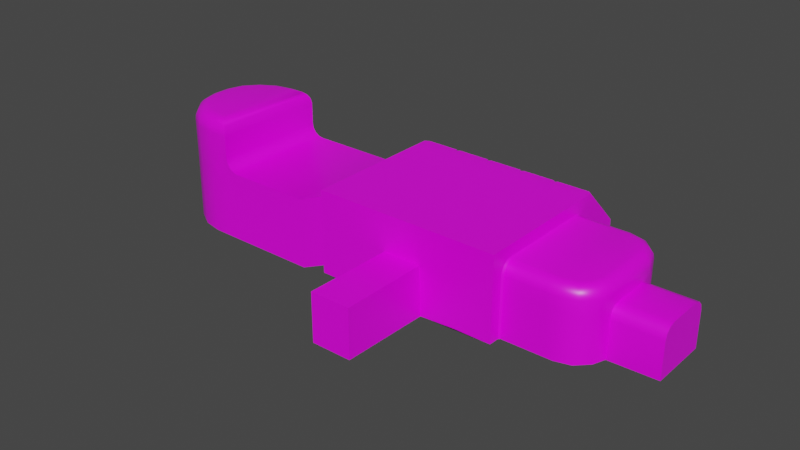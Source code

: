 # Source: POV_Environment_Example.blend  (saved by Blender 2.93.21; exported with 4.5.12 LTS)
import bpy
from mathutils import Matrix  # noqa: F401  (used for matrix-valued properties, if any)

bpy.ops.wm.read_factory_settings(use_empty=True)
scene = bpy.context.scene
scene.name = 'Scene'

# ---- collections
col_collection = bpy.data.collections.new('Collection'); scene.collection.children.link(col_collection)

# ---- images (referenced by path relative to the original .blend; pixels are not part of the script)
import os
ASSET_DIR = os.environ.get("B2B_ASSET_DIR", "")  # directory of the original .blend (textures are referenced by path, not embedded)
HERE = os.path.dirname(os.path.abspath(__file__))  # packed textures are extracted next to this script under _unpacked/

def load_image(name, relpath, width, height, colorspace="sRGB"):
    """Load a texture the original file referenced (path relative to the .blend, or extracted next to this script)."""
    p = next((c for c in (os.path.join(HERE, relpath), os.path.join(ASSET_DIR, relpath)) if relpath and os.path.exists(c)), "")
    if p:
        img = bpy.data.images.load(p, check_existing=True)
        img.name = name
    else:  # same state as the original file: an image datablock whose file is absent (Cycles renders it pink)
        img = bpy.data.images.new(name, width, height)
        img.source = "FILE"
        img.filepath = "//" + (relpath or name)
    img.colorspace_settings.name = colorspace
    return img
img_pov_uv_layout_psd = load_image('POV UV LAYOUT.psd', 'POV UV LAYOUT.psd', 1024, 1024, 'sRGB')

# ---- materials (node trees are filled in below, after node groups)
mat_material = bpy.data.materials.new('Material')
mat_material.alpha_threshold = 0.0
mat_material.use_transparent_shadow = False
mat_material.line_color = (0.0, 0.0, 0.0, 1.0)

# ---- node groups
ng_auto_smooth = bpy.data.node_groups.new('Auto Smooth', 'GeometryNodeTree')
_s = ng_auto_smooth.interface.new_socket(name='Geometry', in_out='OUTPUT', socket_type='NodeSocketGeometry')
_s = ng_auto_smooth.interface.new_socket(name='Geometry', in_out='INPUT', socket_type='NodeSocketGeometry')
_s = ng_auto_smooth.interface.new_socket(name='Angle', in_out='INPUT', socket_type='NodeSocketFloat')
_s.subtype = 'ANGLE'
_s.min_value = 0.0
_s.max_value = 3.142
ng_auto_smooth.is_modifier = True
_N = ng_auto_smooth.nodes; _L = ng_auto_smooth.links
n0 = _N.new('NodeGroupOutput'); n0.name = 'Group Output'; n0.location = (480, -100)
n1 = _N.new('NodeGroupInput'); n1.name = 'Group Input'; n1.location = (-420, -300)
n2 = _N.new('NodeGroupInput'); n2.name = 'Group Input.001'; n2.location = (-60, -100)
n3 = _N.new('GeometryNodeSetShadeSmooth'); n3.name = 'Set Shade Smooth'; n3.location = (120, -100)
n3.domain = 'EDGE'
n4 = _N.new('GeometryNodeSetShadeSmooth'); n4.name = 'Set Shade Smooth.001'; n4.location = (300, -100)
n5 = _N.new('GeometryNodeInputMeshEdgeAngle'); n5.name = 'Edge Angle'; n5.location = (-420, -220)
n6 = _N.new('GeometryNodeInputEdgeSmooth'); n6.name = 'Is Edge Smooth'; n6.location = (-60, -160)
n7 = _N.new('GeometryNodeInputShadeSmooth'); n7.name = 'Is Face Smooth'; n7.location = (-240, -340)
n8 = _N.new('FunctionNodeBooleanMath'); n8.name = 'Boolean Math'; n8.location = (-60, -220)
n9 = _N.new('FunctionNodeCompare'); n9.name = 'Compare'; n9.location = (-240, -180)
n9.operation = 'LESS_EQUAL'
_L.new(n5.outputs[0], n9.inputs[0])
_L.new(n4.outputs[0], n0.inputs[0])
_L.new(n1.outputs[1], n9.inputs[1])
_L.new(n9.outputs[0], n8.inputs[0])
_L.new(n7.outputs[0], n8.inputs[1])
_L.new(n2.outputs[0], n3.inputs[0])
_L.new(n6.outputs[0], n3.inputs[1])
_L.new(n3.outputs[0], n4.inputs[0])
_L.new(n8.outputs[0], n3.inputs[2])
n0.is_active_output = True

# ---- material node trees
mat_material.use_nodes = True; mat_material.node_tree.nodes.clear()
_N = mat_material.node_tree.nodes; _L = mat_material.node_tree.links
n0 = _N.new('ShaderNodeOutputMaterial'); n0.name = 'Material Output'; n0.location = (300, 300)
n1 = _N.new('ShaderNodeBsdfPrincipled'); n1.name = 'Principled BSDF'; n1.location = (10, 300)
n1.distribution = 'GGX'
n1.subsurface_method = 'BURLEY'
n1.inputs[2].default_value = 0.4
n1.inputs[3].default_value = 1.45
n1.inputs[27].default_value = (0.0, 0.0, 0.0, 1.0)
n1.inputs[28].default_value = 1.0
n2 = _N.new('ShaderNodeTexImage'); n2.name = 'Image Texture'; n2.location = (-280, 280)
n2.image = img_pov_uv_layout_psd
_L.new(n1.outputs[0], n0.inputs[0])
_L.new(n2.outputs[0], n1.inputs[0])
n0.is_active_output = True

# ---- world
world_world = bpy.data.worlds.new('World'); scene.world = world_world
world_world.use_nodes = True; world_world.node_tree.nodes.clear()
_N = world_world.node_tree.nodes; _L = world_world.node_tree.links
n0 = _N.new('ShaderNodeOutputWorld'); n0.name = 'World Output'; n0.location = (300, 300)
n1 = _N.new('ShaderNodeBackground'); n1.name = 'Background'; n1.location = (10, 300)
n1.inputs[0].default_value = (0.05088, 0.05088, 0.05088, 1.0)
_L.new(n1.outputs[0], n0.inputs[0])
n0.is_active_output = True
world_world.color = (0.05088, 0.05088, 0.05088)
world_world.use_sun_shadow = False
world_world.sun_shadow_jitter_overblur = 0.0

# ---- meshes
me_cube = bpy.data.meshes.new('Cube')
me_cube.from_pydata([(16.0, 16.0, 0.0), (16.0, -16.0, 14.0), (16.0, -16.0, 0.0), (-16.0, 16.0, 0.0), (-16.0, -16.0, 14.0), (-16.0, -16.0, 0.0), (16.0, 9.0, 14.0), (16.0, 16.0, 7.0), (-16.0, 16.0, 7.0), (-16.0, 9.0, 14.0), (-16.0, 8.791, 0.0), (16.0, 8.791, 0.0), (-16.0, -16.0, 11.78), (16.0, -16.0, 11.78), (-16.0, 16.0, 5.13), (16.0, 16.0, 5.13), (-16.0, 8.967, 11.78), (16.0, 8.967, 11.78), (-16.0, -13.81, 0.0), (-16.0, 6.599, 0.0), (16.0, -13.7, 14.0), (16.0, 6.703, 14.0), (-16.0, 6.703, 14.0), (-16.0, -13.7, 14.0), (-16.0, 6.687, 11.78), (-16.0, -13.72, 11.78), (23.6, 6.599, 0.0), (23.6, -13.81, 0.0), (30.66, 1.343, 0.0), (25.4, 6.599, 0.0), (29.95, 3.971, 0.0), (28.03, 5.895, 0.0), (25.4, -13.81, 0.0), (30.66, -8.551, 0.0), (28.03, -13.1, 0.0), (29.95, -11.18, 0.0), (16.0, -16.0, 7.909), (-16.0, 16.0, 3.444), (-16.0, 8.909, 7.909), (-16.0, -16.0, 7.909), (16.0, 16.0, 3.444), (16.0, 8.909, 7.909), (-16.0, -13.75, 7.909), (-16.0, 6.658, 7.909), (23.6, 6.658, 7.909), (23.6, -13.75, 7.909), (25.4, 6.658, 7.909), (28.03, 5.954, 7.909), (29.95, 4.03, 7.909), (25.4, -13.75, 7.909), (28.03, -13.04, 7.909), (29.95, -11.12, 7.909), (39.1, -8.551, 0.0), (39.1, 1.343, 0.0), (30.66, 1.388, 6.042), (30.66, -0.4655, 7.909), (30.66, 1.415, 9.776), (30.17, 3.205, 7.909), (30.66, 1.144, 6.975), (30.66, 0.4662, 7.659), (30.66, -6.625, 7.909), (30.66, -8.506, 6.042), (30.17, -10.3, 7.909), (30.66, -8.478, 9.776), (30.66, -7.561, 7.659), (30.66, -8.249, 6.975), (39.1, -8.506, 6.042), (39.1, -6.625, 7.909), (39.1, -8.249, 6.975), (39.1, -7.561, 7.659), (39.1, -0.4655, 7.909), (39.1, 1.388, 6.042), (39.1, 0.4662, 7.659), (39.1, 1.144, 6.975), (16.0, 6.7, 13.56), (16.0, 8.467, 11.78), (16.0, -15.5, 11.78), (16.0, -13.71, 13.56), (23.6, 6.673, 10.0), (23.6, 4.906, 11.78), (23.6, 6.543, 10.68), (23.6, 6.161, 11.26), (23.6, 5.586, 11.65), (23.6, -11.94, 11.78), (23.6, -13.73, 10.0), (23.6, -12.62, 11.65), (23.6, -13.2, 11.26), (23.6, -13.59, 10.68), (25.17, 4.906, 11.78), (25.4, 6.673, 10.0), (25.26, 5.586, 11.65), (25.33, 6.161, 11.26), (25.38, 6.543, 10.68), (30.66, 1.417, 10.0), (28.88, 1.196, 11.78), (30.52, 1.404, 10.68), (30.14, 1.358, 11.26), (29.56, 1.285, 11.65), (27.11, 4.386, 11.78), (28.03, 5.969, 10.0), (27.46, 4.996, 11.65), (27.76, 5.511, 11.26), (27.96, 5.853, 10.68), (28.36, 3.137, 11.78), (29.95, 4.045, 10.0), (28.97, 3.488, 11.65), (29.48, 3.785, 11.26), (29.83, 3.98, 10.68), (28.88, -8.229, 11.78), (30.66, -8.477, 10.0), (29.56, -8.32, 11.65), (30.14, -8.399, 11.26), (30.52, -8.454, 10.68), (25.17, -11.94, 11.78), (25.4, -13.73, 10.0), (25.26, -12.62, 11.65), (25.33, -13.2, 11.26), (25.38, -13.59, 10.68), (28.36, -10.17, 11.78), (29.95, -11.1, 10.0), (28.97, -10.52, 11.65), (29.48, -10.83, 11.26), (29.83, -11.03, 10.68), (27.11, -11.42, 11.78), (28.03, -13.03, 10.0), (27.46, -12.03, 11.65), (27.76, -12.55, 11.26), (27.96, -12.9, 10.68), (16.44, 6.599, 0.0), (16.0, 7.016, 0.0), (15.56, 6.599, 0.0), (16.0, 6.157, 0.0), (16.0, -14.22, 0.0), (16.44, -13.81, 0.0), (16.0, -13.37, 0.0), (15.56, -13.81, 0.0), (16.44, 6.658, 7.909), (16.0, 7.074, 7.909), (16.0, -14.16, 7.909), (16.44, -13.75, 7.909), (16.0, 7.089, 10.41), (16.44, 6.673, 10.0), (16.44, 4.906, 11.78), (16.0, 5.302, 12.17), (16.44, 6.543, 10.68), (16.0, 7.022, 10.76), (16.44, 6.161, 11.26), (16.0, 6.481, 11.58), (16.44, 5.586, 11.65), (16.0, 5.714, 12.09), (16.0, -12.33, 12.17), (16.44, -11.94, 11.78), (16.44, -13.73, 10.0), (16.0, -14.14, 10.41), (16.44, -12.62, 11.65), (16.0, -12.75, 12.09), (16.44, -13.2, 11.26), (16.0, -13.52, 11.58), (16.44, -13.59, 10.68), (16.0, -14.07, 10.76), (-17.63, 6.687, 11.78), (-17.63, -13.72, 11.78), (-17.63, -13.75, 7.909), (-17.63, -13.81, 0.0), (-17.63, 6.599, 0.0), (-17.63, 6.658, 7.909), (-23.11, 6.687, 9.374), (-23.11, -13.72, 9.374), (-23.11, -13.75, 5.502), (-23.11, -13.81, -2.407), (-23.11, 6.599, -2.407), (-23.11, 6.658, 5.502), (-40.83, -13.75, 5.502), (-40.83, -13.81, -2.407), (-40.83, 6.599, -2.407), (-40.83, 6.658, 5.502), (-54.04, -1.942, 9.374), (-44.14, 6.687, 9.374), (-53.09, 1.36, 9.374), (-50.67, 4.159, 9.374), (-47.49, 6.03, 9.374), (-44.14, -13.72, 9.374), (-54.04, -5.091, 9.374), (-47.49, -13.06, 9.374), (-50.67, -11.19, 9.374), (-53.09, -8.393, 9.374), (-54.04, -5.12, 5.502), (-44.14, -13.75, 5.502), (-53.09, -8.422, 5.502), (-50.67, -11.22, 5.502), (-47.49, -13.09, 5.502), (-54.04, -5.179, -2.407), (-44.14, -13.81, -2.407), (-53.09, -8.481, -2.407), (-50.67, -11.28, -2.407), (-47.49, -13.15, -2.407), (-44.14, 6.599, -2.407), (-54.04, -2.03, -2.407), (-47.49, 5.942, -2.407), (-50.67, 4.071, -2.407), (-53.09, 1.272, -2.407), (-54.04, -1.971, 5.502), (-44.14, 6.658, 5.502), (-53.09, 1.331, 5.502), (-50.67, 4.13, 5.502), (-47.49, 6.001, 5.502), (-43.12, 4.401, 18.11), (-40.83, 6.687, 15.83), (-42.41, 5.107, 18.0), (-41.78, 5.744, 17.68), (-41.27, 6.25, 17.17), (-40.95, 6.575, 16.53), (-40.83, -13.72, 15.83), (-43.12, -11.43, 18.11), (-40.95, -13.61, 16.53), (-41.27, -13.28, 17.17), (-41.78, -12.78, 17.68), (-42.41, -12.14, 18.0), (-44.14, 6.687, 15.83), (-43.92, 4.401, 18.11), (-44.13, 6.575, 16.53), (-44.1, 6.25, 17.17), (-44.05, 5.744, 17.68), (-43.99, 5.107, 18.0), (-46.67, 3.862, 18.11), (-47.49, 6.03, 15.83), (-46.92, 4.532, 18.0), (-47.15, 5.136, 17.68), (-47.34, 5.616, 17.17), (-47.45, 5.924, 16.53), (-49.19, 2.38, 18.11), (-50.67, 4.159, 15.83), (-49.65, 2.93, 18.0), (-50.06, 3.426, 17.68), (-50.39, 3.819, 17.17), (-50.6, 4.072, 16.53), (-51.03, 0.2466, 18.11), (-53.09, 1.36, 15.83), (-51.67, 0.5906, 18.0), (-52.24, 0.901, 17.68), (-52.7, 1.147, 17.17), (-52.99, 1.305, 16.53), (-51.75, -2.263, 18.11), (-54.04, -1.942, 15.83), (-52.46, -2.164, 18.0), (-53.09, -2.075, 17.68), (-53.6, -2.003, 17.17), (-53.92, -1.958, 16.53), (-47.49, -13.06, 15.83), (-46.67, -10.89, 18.11), (-47.45, -12.96, 16.53), (-47.34, -12.65, 17.17), (-47.15, -12.17, 17.68), (-46.92, -11.56, 18.0), (-43.92, -11.43, 18.11), (-44.14, -13.72, 15.83), (-43.99, -12.14, 18.0), (-44.05, -12.78, 17.68), (-44.1, -13.28, 17.17), (-44.13, -13.61, 16.53), (-50.67, -11.19, 15.83), (-49.19, -9.413, 18.11), (-50.6, -11.11, 16.53), (-50.39, -10.85, 17.17), (-50.06, -10.46, 17.68), (-49.65, -9.963, 18.0), (-53.09, -8.393, 15.83), (-51.03, -7.28, 18.11), (-52.99, -8.339, 16.53), (-52.7, -8.18, 17.17), (-52.24, -7.934, 17.68), (-51.67, -7.624, 18.0), (-54.04, -5.091, 15.83), (-51.75, -4.77, 18.11), (-53.92, -5.075, 16.53), (-53.6, -5.03, 17.17), (-53.09, -4.959, 17.68), (-52.46, -4.869, 18.0), (-38.2, 6.687, 9.374), (-40.83, 6.687, 12.01), (-43.47, 6.687, 9.374), (-40.83, 6.667, 6.739), (-39.21, 6.687, 9.574), (-40.06, 6.687, 10.15), (-40.63, 6.687, 11.0), (-40.83, -13.72, 12.01), (-38.2, -13.72, 9.374), (-40.83, -13.74, 6.739), (-43.47, -13.72, 9.374), (-40.63, -13.72, 11.0), (-40.06, -13.72, 10.15), (-39.21, -13.72, 9.574), (9.6, 16.0, 0.0), (3.2, 16.0, 0.0), (-3.2, 16.0, 0.0), (-9.6, 16.0, 0.0), (9.6, -16.0, 14.0), (3.2, -16.0, 14.0), (-3.2, -16.0, 14.0), (-9.6, -16.0, 14.0), (-9.6, -16.0, 0.0), (-3.2, -16.0, 0.0), (3.2, -16.0, 0.0), (9.6, -16.0, 0.0), (-9.6, 16.0, 7.0), (-3.2, 16.0, 7.0), (3.2, 16.0, 7.0), (9.6, 16.0, 7.0), (9.6, 9.0, 14.0), (3.2, 9.0, 14.0), (-3.2, 9.0, 14.0), (-9.6, 9.0, 14.0), (-9.6, 8.791, 0.0), (-3.2, 8.791, 0.0), (3.2, 8.791, 0.0), (9.6, 8.791, 0.0), (9.6, 16.0, 5.13), (3.2, 16.0, 5.13), (-3.2, 16.0, 5.13), (-9.6, 16.0, 5.13), (-9.6, -16.0, 11.78), (-3.2, -16.0, 11.78), (3.2, -16.0, 11.78), (9.6, -16.0, 11.78), (9.6, -13.7, 14.0), (3.2, -13.7, 14.0), (-3.2, -13.7, 14.0), (-9.6, -13.7, 14.0), (-9.6, 6.703, 14.0), (-3.2, 6.703, 14.0), (3.2, 6.703, 14.0), (9.6, 6.703, 14.0), (-9.6, -16.0, 7.909), (-3.2, -16.0, 7.909), (3.2, -16.0, 7.909), (9.6, -16.0, 7.909), (9.6, 16.0, 3.444), (3.2, 16.0, 3.444), (-3.2, 16.0, 3.444), (-9.6, 16.0, 3.444), (10.22, 15.56, 7.438), (15.38, 15.56, 7.438), (15.38, 9.438, 13.56), (10.22, 9.438, 13.56), (-15.38, 15.56, 7.438), (-10.22, 15.56, 7.438), (-10.22, 9.438, 13.56), (-15.38, 9.438, 13.56), (-8.981, 15.56, 7.438), (-3.819, 15.56, 7.438), (-3.819, 9.438, 13.56), (-8.981, 9.438, 13.56), (-2.581, 15.56, 7.438), (2.581, 15.56, 7.438), (2.581, 9.438, 13.56), (-2.581, 9.438, 13.56), (3.819, 15.56, 7.438), (8.981, 15.56, 7.438), (8.981, 9.438, 13.56), (3.819, 9.438, 13.56), (10.22, 16.04, 7.914), (15.38, 16.04, 7.914), (10.22, 9.914, 14.04), (15.38, 9.914, 14.04), (-15.38, 16.04, 7.914), (-10.22, 16.04, 7.914), (-15.38, 9.914, 14.04), (-10.22, 9.914, 14.04), (-8.981, 16.04, 7.914), (-3.819, 16.04, 7.914), (-8.981, 9.914, 14.04), (-3.819, 9.914, 14.04), (-2.581, 16.04, 7.914), (2.581, 16.04, 7.914), (-2.581, 9.914, 14.04), (2.581, 9.914, 14.04), (3.819, 16.04, 7.914), (8.981, 16.04, 7.914), (3.819, 9.914, 14.04), (8.981, 9.914, 14.04), (-3.2, -31.87, 0.0), (3.2, -31.87, 0.0), (-3.2, -31.87, 7.909), (3.2, -31.87, 7.909)], [], [(320, 12, 4, 299), (38, 16, 24, 43), (13, 76, 153, 138, 36), (358, 359, 378, 379), (316, 15, 7, 307), (292, 315, 11, 0), (38, 10, 3, 37), (17, 6, 7, 15), (133, 139, 45, 27), (128, 131, 134, 133, 27, 26), (18, 5, 300, 301, 302, 303, 2, 132, 135), (327, 299, 4, 23), (41, 17, 15, 40), (9, 16, 14, 8), (336, 40, 15, 316), (332, 39, 12, 320), (16, 9, 22, 24), (311, 328, 22, 9), (25, 23, 4, 12), (1, 20, 77, 76, 13), (36, 138, 132, 2), (139, 152, 84, 45), (43, 24, 160, 165), (23, 25, 24, 22), (18, 135, 134, 131, 130, 19), (327, 23, 22, 328), (10, 19, 130, 129, 11, 315, 314, 313, 312), (42, 25, 12, 39), (140, 75, 17, 41, 137), (140, 145, 147, 149, 143, 74, 75), (137, 41, 11, 129), (44, 26, 29, 46), (93, 56, 55, 60, 63, 109), (26, 27, 32, 34, 35, 33, 28, 30, 31, 29), (89, 46, 47, 99), (46, 29, 31, 47), (47, 31, 30, 48), (33, 61, 66, 52), (50, 124, 119, 51), (70, 72, 73, 71, 53, 52, 66, 68, 69, 67), (78, 44, 46, 89), (49, 114, 124, 50), (34, 50, 51, 35), (32, 49, 50, 34), (54, 28, 53, 71), (51, 119, 109, 63, 62), (104, 48, 57, 56, 93), (27, 45, 49, 32), (60, 55, 70, 67), (45, 84, 114, 49), (21, 6, 17, 75, 74), (141, 136, 44, 78), (18, 42, 39, 5), (19, 43, 165, 164), (300, 5, 39, 332), (292, 0, 40, 336), (11, 41, 40, 0), (21, 74, 143, 150, 77, 20), (83, 79, 88, 98, 103, 94, 108, 118, 123, 113), (16, 38, 37, 14), (10, 38, 43, 19), (28, 33, 52, 53), (35, 51, 62, 61, 33), (48, 30, 28, 54, 57), (54, 58, 59, 55, 56, 57), (60, 64, 65, 61, 62, 63), (54, 71, 73, 58), (58, 73, 72, 59), (59, 72, 70, 55), (66, 61, 65, 68), (68, 65, 64, 69), (69, 64, 60, 67), (99, 47, 48, 104), (141, 78, 80, 144), (85, 154, 151, 83), (148, 82, 79, 142), (146, 81, 82, 148), (150, 155, 157, 159, 153, 76, 77), (151, 142, 79, 83), (86, 156, 154, 85), (87, 158, 156, 86), (84, 152, 158, 87), (98, 88, 90, 100), (100, 90, 91, 101), (101, 91, 92, 102), (102, 92, 89, 99), (103, 98, 100, 105), (105, 100, 101, 106), (106, 101, 102, 107), (107, 102, 99, 104), (94, 103, 105, 97), (97, 105, 106, 96), (96, 106, 107, 95), (95, 107, 104, 93), (113, 123, 125, 115), (115, 125, 126, 116), (116, 126, 127, 117), (117, 127, 124, 114), (123, 118, 120, 125), (125, 120, 121, 126), (126, 121, 122, 127), (127, 122, 119, 124), (118, 108, 110, 120), (120, 110, 111, 121), (121, 111, 112, 122), (122, 112, 109, 119), (114, 84, 87, 117), (117, 87, 86, 116), (116, 86, 85, 115), (115, 85, 83, 113), (78, 89, 92, 80), (80, 92, 91, 81), (81, 91, 90, 82), (82, 90, 88, 79), (93, 109, 112, 95), (95, 112, 111, 96), (96, 111, 110, 97), (97, 110, 108, 94), (144, 80, 81, 146), (128, 129, 130, 131), (132, 133, 134, 135), (137, 129, 128, 136), (132, 138, 139, 133), (141, 144, 145, 140), (144, 146, 147, 145), (146, 148, 149, 147), (148, 142, 143, 149), (151, 154, 155, 150), (154, 156, 157, 155), (156, 158, 159, 157), (158, 152, 153, 159), (142, 151, 150, 143), (136, 141, 140, 137), (138, 153, 152, 139), (136, 128, 26, 44), (165, 160, 166, 171), (164, 165, 171, 170), (42, 18, 163, 162), (25, 42, 162, 161), (18, 19, 164, 163), (24, 25, 161, 160), (169, 170, 174, 173), (285, 288, 181, 255, 212), (162, 163, 169, 168), (161, 162, 168, 167), (163, 164, 170, 169), (160, 161, 167, 166), (173, 174, 196, 198, 199, 200, 197, 191, 193, 194, 195, 192), (167, 168, 172, 287, 286), (175, 281, 280, 177, 202), (170, 171, 175, 174), (166, 167, 286, 278), (168, 169, 173, 172), (172, 173, 192, 187), (177, 280, 279, 207, 218), (186, 191, 197, 201), (174, 175, 202, 196), (182, 186, 201, 176), (187, 192, 195, 190), (190, 195, 194, 189), (189, 194, 193, 188), (188, 193, 191, 186), (202, 177, 180, 205), (205, 180, 179, 204), (204, 179, 178, 203), (203, 178, 176, 201), (181, 187, 190, 183), (183, 190, 189, 184), (184, 189, 188, 185), (185, 188, 186, 182), (196, 202, 205, 198), (198, 205, 204, 199), (199, 204, 203, 200), (200, 203, 201, 197), (288, 287, 172, 187, 181), (206, 213, 254, 249, 261, 267, 273, 242, 236, 230, 224, 219), (182, 176, 243, 272), (185, 182, 272, 266), (176, 178, 237, 243), (180, 177, 218, 225), (178, 179, 231, 237), (179, 180, 225, 231), (181, 183, 248, 255), (184, 185, 266, 260), (183, 184, 260, 248), (207, 212, 214, 211), (211, 214, 215, 210), (210, 215, 216, 209), (209, 216, 217, 208), (208, 217, 213, 206), (219, 224, 226, 223), (223, 226, 227, 222), (222, 227, 228, 221), (221, 228, 229, 220), (220, 229, 225, 218), (224, 230, 232, 226), (226, 232, 233, 227), (227, 233, 234, 228), (228, 234, 235, 229), (229, 235, 231, 225), (230, 236, 238, 232), (232, 238, 239, 233), (233, 239, 240, 234), (234, 240, 241, 235), (235, 241, 237, 231), (236, 242, 244, 238), (238, 244, 245, 239), (239, 245, 246, 240), (240, 246, 247, 241), (241, 247, 243, 237), (249, 254, 256, 253), (253, 256, 257, 252), (252, 257, 258, 251), (251, 258, 259, 250), (250, 259, 255, 248), (261, 249, 253, 265), (265, 253, 252, 264), (264, 252, 251, 263), (263, 251, 250, 262), (262, 250, 248, 260), (267, 261, 265, 271), (271, 265, 264, 270), (270, 264, 263, 269), (269, 263, 262, 268), (268, 262, 260, 266), (273, 267, 271, 277), (277, 271, 270, 276), (276, 270, 269, 275), (275, 269, 268, 274), (274, 268, 266, 272), (218, 207, 211, 220), (220, 211, 210, 221), (221, 210, 209, 222), (222, 209, 208, 223), (223, 208, 206, 219), (212, 255, 259, 214), (214, 259, 258, 215), (215, 258, 257, 216), (216, 257, 256, 217), (217, 256, 254, 213), (272, 243, 247, 274), (274, 247, 246, 275), (275, 246, 245, 276), (276, 245, 244, 277), (277, 244, 242, 273), (171, 166, 278, 281, 175), (278, 282, 283, 284, 279, 280, 281), (285, 289, 290, 291, 286, 287, 288), (278, 286, 291, 282), (282, 291, 290, 283), (283, 290, 289, 284), (284, 289, 285, 279), (279, 285, 212, 207), (3, 295, 339, 37), (295, 294, 338, 339), (294, 293, 337, 338), (293, 292, 336, 337), (2, 303, 335, 36), (303, 302, 334, 335), (333, 334, 383, 382), (301, 300, 332, 333), (20, 324, 331, 21), (324, 325, 330, 331), (325, 326, 329, 330), (326, 327, 328, 329), (6, 21, 331, 308), (308, 331, 330, 309), (309, 330, 329, 310), (310, 329, 328, 311), (36, 335, 323, 13), (335, 334, 322, 323), (334, 333, 321, 322), (333, 332, 320, 321), (37, 339, 319, 14), (339, 338, 318, 319), (338, 337, 317, 318), (337, 336, 316, 317), (20, 1, 296, 324), (324, 296, 297, 325), (325, 297, 298, 326), (326, 298, 299, 327), (3, 10, 312, 295), (295, 312, 313, 294), (294, 313, 314, 293), (293, 314, 315, 292), (14, 319, 304, 8), (319, 318, 305, 304), (318, 317, 306, 305), (317, 316, 307, 306), (354, 355, 374, 375), (357, 358, 379, 377), (350, 351, 370, 371), (353, 354, 375, 373), (13, 323, 296, 1), (323, 322, 297, 296), (322, 321, 298, 297), (321, 320, 299, 298), (307, 7, 341, 340), (7, 6, 342, 341), (6, 308, 343, 342), (308, 307, 340, 343), (8, 304, 345, 344), (304, 311, 346, 345), (311, 9, 347, 346), (9, 8, 344, 347), (304, 305, 349, 348), (305, 310, 350, 349), (310, 311, 351, 350), (311, 304, 348, 351), (305, 306, 353, 352), (306, 309, 354, 353), (309, 310, 355, 354), (310, 305, 352, 355), (306, 307, 357, 356), (307, 308, 358, 357), (308, 309, 359, 358), (309, 306, 356, 359), (340, 341, 361, 360), (344, 345, 365, 364), (343, 340, 360, 362), (348, 349, 369, 368), (347, 344, 364, 366), (352, 353, 373, 372), (341, 342, 363, 361), (351, 348, 368, 370), (356, 357, 377, 376), (345, 346, 367, 365), (355, 352, 372, 374), (342, 343, 362, 363), (349, 350, 371, 369), (359, 356, 376, 378), (346, 347, 366, 367), (381, 380, 382, 383), (334, 302, 381, 383), (302, 301, 380, 381), (301, 333, 382, 380)])
me_cube.polygons.foreach_set('use_smooth', [True] * 336)
_k = set([(18, 19), (163, 164), (169, 170)])
me_cube.attributes.new('sharp_edge', 'BOOLEAN', 'EDGE').data.foreach_set('value', [ (min(e.vertices), max(e.vertices)) in _k for e in me_cube.edges])
_uv = me_cube.uv_layers.new(name='UVMap')
_uv.uv.foreach_set('vector', [0.7578, 0.0572, 0.7578, 6.676e-05, 0.7777, 0.0, 0.7777, 0.05713, 0.8622, 0.658, 0.8968, 0.6575, 0.8968, 0.6779, 0.8622, 0.6782, 0.8944, 0.2863, 0.8944, 0.2908, 0.8822, 0.3029, 0.8598, 0.3027, 0.8598, 0.2863, 0.5989, 0.7211, 0.5989, 0.675, 0.6033, 0.6753, 0.6033, 0.7214, 0.5107, 0.8292, 0.5107, 0.8865, 0.494, 0.8865, 0.494, 0.8293, 0.4286, 0.2641, 0.3641, 0.2641, 0.3641, 0.2068, 0.4286, 0.2068, 0.8622, 0.658, 0.7915, 0.6591, 0.7915, 0.5945, 0.8223, 0.5945, 0.8944, 0.5098, 0.9143, 0.5101, 0.8517, 0.5728, 0.835, 0.5728, 0.208, 0.8384, 0.2788, 0.8384, 0.2786, 0.9023, 0.2078, 0.9023, 0.3444, 0.2028, 0.3405, 0.2068, 0.1657, 0.2068, 0.1617, 0.2028, 0.1617, 0.1387, 0.3444, 0.1387, 0.1617, 0.4932, 0.1421, 0.4932, 0.1421, 0.4359, 0.1421, 0.3786, 0.1421, 0.3214, 0.1421, 0.2641, 0.1421, 0.2068, 0.158, 0.2068, 0.1617, 0.2107, 0.4492, 0.05726, 0.4286, 0.05726, 0.4286, 0.0, 0.4492, 0.0, 0.8598, 0.5093, 0.8944, 0.5098, 0.835, 0.5728, 0.8199, 0.5728, 0.9166, 0.6572, 0.8968, 0.6575, 0.8373, 0.5945, 0.854, 0.5945, 0.5258, 0.8292, 0.5258, 0.8864, 0.5107, 0.8865, 0.5107, 0.8292, 0.7232, 0.05732, 0.7232, 0.000185, 0.7578, 6.676e-05, 0.7578, 0.0572, 0.8968, 0.6575, 0.9166, 0.6572, 0.9166, 0.6778, 0.8968, 0.6779, 0.6524, 0.05726, 0.6319, 0.05726, 0.6319, 0.0, 0.6524, 0.0, 0.8968, 0.8606, 0.9166, 0.8605, 0.9166, 0.881, 0.8968, 0.881, 0.9143, 0.2863, 0.9143, 0.3069, 0.9104, 0.3068, 0.8944, 0.2908, 0.8944, 0.2863, 0.8598, 0.2863, 0.8598, 0.3027, 0.7891, 0.3022, 0.7891, 0.2863, 0.2788, 0.8384, 0.2975, 0.8384, 0.2973, 0.9023, 0.2786, 0.9023, 0.5159, 0.5975, 0.4813, 0.5975, 0.4813, 0.5829, 0.5159, 0.5829, 0.9166, 0.8605, 0.8968, 0.8606, 0.8968, 0.6779, 0.9166, 0.6778, 0.1617, 0.4932, 0.1617, 0.2107, 0.1657, 0.2068, 0.3405, 0.2068, 0.3444, 0.2107, 0.3444, 0.4932, 0.4492, 0.05726, 0.4492, 0.0, 0.6319, 0.0, 0.6319, 0.05726, 0.3641, 0.4932, 0.3444, 0.4932, 0.3444, 0.2107, 0.3482, 0.2068, 0.3641, 0.2068, 0.3641, 0.2641, 0.3641, 0.3214, 0.3641, 0.3786, 0.3641, 0.4359, 0.8622, 0.8609, 0.8968, 0.8606, 0.8968, 0.881, 0.8622, 0.881, 0.8822, 0.493, 0.8944, 0.5054, 0.8944, 0.5098, 0.8598, 0.5093, 0.8598, 0.4929, 0.8822, 0.493, 0.8853, 0.4924, 0.8926, 0.4876, 0.8972, 0.4807, 0.898, 0.477, 0.9104, 0.4896, 0.8944, 0.5054, 0.8598, 0.4929, 0.8598, 0.5093, 0.7891, 0.5083, 0.7891, 0.4924, 0.3399, 0.9023, 0.4106, 0.902, 0.4107, 0.9181, 0.3399, 0.9184, 0.1183, 0.8749, 0.1203, 0.8749, 0.137, 0.8918, 0.137, 0.9469, 0.1203, 0.9635, 0.1183, 0.9635, 0.3444, 0.1387, 0.1617, 0.1387, 0.1617, 0.1226, 0.168, 0.09911, 0.1853, 0.08189, 0.2088, 0.07558, 0.2974, 0.07558, 0.3209, 0.08189, 0.3381, 0.09911, 0.3444, 0.1226, 0.3212, 0.9185, 0.3399, 0.9184, 0.3397, 0.9416, 0.321, 0.9417, 0.3399, 0.9184, 0.4107, 0.9181, 0.4104, 0.9413, 0.3397, 0.9416, 0.136, 0.8343, 0.2068, 0.8348, 0.2075, 0.8521, 0.1368, 0.8515, 0.8633, 0.8812, 0.9174, 0.881, 0.9174, 0.9564, 0.8633, 0.9566, 0.2788, 0.9423, 0.2975, 0.9423, 0.2982, 0.9608, 0.2795, 0.9608, 0.8484, 0.2525, 0.8462, 0.2609, 0.8401, 0.2669, 0.8317, 0.2691, 0.7777, 0.2687, 0.7777, 0.1801, 0.8317, 0.1805, 0.8401, 0.1828, 0.8462, 0.189, 0.8484, 0.1974, 0.3212, 0.9024, 0.3399, 0.9023, 0.3399, 0.9184, 0.3212, 0.9185, 0.2785, 0.9184, 0.2973, 0.9184, 0.2975, 0.9423, 0.2788, 0.9423, 0.208, 0.9423, 0.2788, 0.9423, 0.2795, 0.9608, 0.2087, 0.9608, 0.2078, 0.9184, 0.2785, 0.9184, 0.2788, 0.9423, 0.208, 0.9423, 0.4826, 0.962, 0.4286, 0.9622, 0.4286, 0.8866, 0.4826, 0.8865, 0.1368, 0.9872, 0.1181, 0.987, 0.1183, 0.9635, 0.1203, 0.9635, 0.1369, 0.9798, 0.1181, 0.8514, 0.1368, 0.8515, 0.1369, 0.8589, 0.1203, 0.8749, 0.1183, 0.8749, 0.2078, 0.9023, 0.2786, 0.9023, 0.2785, 0.9184, 0.2078, 0.9184, 0.855, 0.9566, 0.7998, 0.9566, 0.7998, 0.881, 0.855, 0.881, 0.2786, 0.9023, 0.2973, 0.9023, 0.2973, 0.9184, 0.2785, 0.9184, 0.9143, 0.4896, 0.9143, 0.5101, 0.8944, 0.5098, 0.8944, 0.5054, 0.9104, 0.4896, 0.3211, 0.8383, 0.3398, 0.8383, 0.3399, 0.9023, 0.3212, 0.9024, 0.7915, 0.8614, 0.8622, 0.8609, 0.8622, 0.881, 0.7915, 0.881, 0.5866, 0.5975, 0.5159, 0.5975, 0.5159, 0.5829, 0.5867, 0.5829, 0.6524, 0.05756, 0.6524, 0.0004234, 0.7232, 0.000185, 0.7232, 0.05732, 0.5566, 0.8291, 0.5566, 0.8864, 0.5258, 0.8864, 0.5258, 0.8292, 0.7891, 0.5083, 0.8598, 0.5093, 0.8199, 0.5728, 0.7891, 0.5728, 0.9143, 0.4896, 0.9104, 0.4896, 0.898, 0.477, 0.898, 0.3192, 0.9104, 0.3068, 0.9143, 0.3069, 0.6767, 0.9724, 0.6767, 0.8216, 0.6906, 0.8216, 0.708, 0.8262, 0.7192, 0.8374, 0.7238, 0.8548, 0.7238, 0.9392, 0.7192, 0.9566, 0.708, 0.9678, 0.6906, 0.9724, 0.8968, 0.6575, 0.8622, 0.658, 0.8223, 0.5945, 0.8373, 0.5945, 0.7915, 0.6591, 0.8622, 0.658, 0.8622, 0.6782, 0.7915, 0.6787, 0.2974, 0.07558, 0.2088, 0.07558, 0.2088, 0.0, 0.2974, 0.0, 0.2075, 0.9877, 0.1368, 0.9872, 0.1369, 0.9798, 0.1537, 0.9638, 0.2078, 0.9642, 0.1368, 0.8515, 0.2075, 0.8521, 0.2078, 0.8756, 0.1537, 0.8752, 0.1369, 0.8589, 0.1537, 0.8752, 0.1454, 0.8774, 0.1393, 0.8834, 0.137, 0.8918, 0.1203, 0.8749, 0.1369, 0.8589, 0.137, 0.9469, 0.1393, 0.9553, 0.1454, 0.9615, 0.1537, 0.9638, 0.1369, 0.9798, 0.1203, 0.9635, 0.4826, 0.962, 0.4826, 0.8865, 0.4911, 0.8866, 0.4911, 0.9621, 0.4911, 0.9621, 0.4911, 0.8866, 0.4975, 0.8869, 0.4975, 0.9624, 0.7915, 0.9567, 0.7915, 0.8811, 0.7998, 0.881, 0.7998, 0.9566, 0.9174, 0.9564, 0.9174, 0.881, 0.9259, 0.8812, 0.9259, 0.9566, 0.9259, 0.9566, 0.9259, 0.8812, 0.9322, 0.8816, 0.9322, 0.957, 0.8633, 0.8811, 0.8633, 0.9567, 0.855, 0.9566, 0.855, 0.881, 0.1173, 0.8342, 0.136, 0.8343, 0.1368, 0.8515, 0.1181, 0.8514, 0.3211, 0.8383, 0.3212, 0.9024, 0.3151, 0.9024, 0.3149, 0.8383, 0.6766, 0.9785, 0.6125, 0.9785, 0.6126, 0.9724, 0.6767, 0.9724, 0.6125, 0.8155, 0.6766, 0.8155, 0.6767, 0.8216, 0.6126, 0.8216, 0.6124, 0.8104, 0.6765, 0.8104, 0.6766, 0.8155, 0.6125, 0.8155, 0.898, 0.3192, 0.8972, 0.3154, 0.8926, 0.3085, 0.8853, 0.3036, 0.8822, 0.3029, 0.8944, 0.2908, 0.9104, 0.3068, 0.6126, 0.9724, 0.6126, 0.8216, 0.6767, 0.8216, 0.6767, 0.9724, 0.6765, 0.9837, 0.6124, 0.9837, 0.6125, 0.9785, 0.6766, 0.9785, 0.3035, 0.9024, 0.3036, 0.8385, 0.309, 0.8388, 0.3088, 0.9027, 0.2973, 0.9023, 0.2975, 0.8384, 0.3036, 0.8385, 0.3035, 0.9024, 0.708, 0.8262, 0.6906, 0.8216, 0.6914, 0.8155, 0.7111, 0.8208, 0.7111, 0.8208, 0.6914, 0.8155, 0.692, 0.8104, 0.7137, 0.8162, 0.3096, 0.9391, 0.3098, 0.9177, 0.3151, 0.9183, 0.3149, 0.941, 0.3149, 0.941, 0.3151, 0.9183, 0.3212, 0.9185, 0.321, 0.9417, 0.7192, 0.8374, 0.708, 0.8262, 0.7111, 0.8208, 0.7246, 0.8343, 0.7246, 0.8343, 0.7111, 0.8208, 0.7137, 0.8162, 0.7291, 0.8316, 0.1066, 0.8537, 0.106, 0.8383, 0.1112, 0.8352, 0.1119, 0.852, 0.1119, 0.852, 0.1112, 0.8352, 0.1173, 0.8342, 0.1181, 0.8514, 0.7238, 0.8548, 0.7192, 0.8374, 0.7246, 0.8343, 0.7299, 0.854, 0.7299, 0.854, 0.7246, 0.8343, 0.7291, 0.8316, 0.7349, 0.8534, 0.1069, 0.8755, 0.1066, 0.8537, 0.1119, 0.852, 0.1122, 0.875, 0.1122, 0.875, 0.1119, 0.852, 0.1181, 0.8514, 0.1183, 0.8749, 0.6906, 0.9724, 0.708, 0.9678, 0.7111, 0.9732, 0.6914, 0.9785, 0.6914, 0.9785, 0.7111, 0.9732, 0.7137, 0.9779, 0.692, 0.9837, 0.3087, 0.9181, 0.3089, 0.9402, 0.3036, 0.9418, 0.3034, 0.9183, 0.3034, 0.9183, 0.3036, 0.9418, 0.2975, 0.9423, 0.2973, 0.9184, 0.708, 0.9678, 0.7192, 0.9566, 0.7246, 0.9597, 0.7111, 0.9732, 0.7111, 0.9732, 0.7246, 0.9597, 0.7291, 0.9624, 0.7137, 0.9779, 0.3089, 0.9402, 0.3096, 0.9568, 0.3043, 0.9598, 0.3036, 0.9418, 0.3036, 0.9418, 0.3043, 0.9598, 0.2982, 0.9608, 0.2975, 0.9423, 0.7192, 0.9566, 0.7238, 0.9392, 0.7299, 0.94, 0.7246, 0.9597, 0.7246, 0.9597, 0.7299, 0.94, 0.7349, 0.9407, 0.7291, 0.9624, 0.1066, 0.9845, 0.1069, 0.9628, 0.1122, 0.9633, 0.1119, 0.9864, 0.1119, 0.9864, 0.1122, 0.9633, 0.1183, 0.9635, 0.1181, 0.987, 0.2973, 0.9184, 0.2973, 0.9023, 0.3035, 0.9024, 0.3034, 0.9183, 0.3034, 0.9183, 0.3035, 0.9024, 0.3088, 0.9027, 0.3087, 0.9181, 0.692, 0.9837, 0.6765, 0.9837, 0.6766, 0.9785, 0.6914, 0.9785, 0.6914, 0.9785, 0.6766, 0.9785, 0.6767, 0.9724, 0.6906, 0.9724, 0.3212, 0.9024, 0.3212, 0.9185, 0.3151, 0.9183, 0.3151, 0.9024, 0.3151, 0.9024, 0.3151, 0.9183, 0.3098, 0.9177, 0.3097, 0.9022, 0.6765, 0.8104, 0.692, 0.8104, 0.6914, 0.8155, 0.6766, 0.8155, 0.6766, 0.8155, 0.6914, 0.8155, 0.6906, 0.8216, 0.6767, 0.8216, 0.1183, 0.8749, 0.1183, 0.9635, 0.1122, 0.9633, 0.1122, 0.875, 0.1122, 0.875, 0.1122, 0.9633, 0.1069, 0.9628, 0.1069, 0.8755, 0.7349, 0.8534, 0.7349, 0.9407, 0.7299, 0.94, 0.7299, 0.854, 0.7299, 0.854, 0.7299, 0.94, 0.7238, 0.9392, 0.7238, 0.8548, 0.3149, 0.8383, 0.3151, 0.9024, 0.3097, 0.9022, 0.3096, 0.8382, 0.3444, 0.2028, 0.3482, 0.2068, 0.3444, 0.2107, 0.3405, 0.2068, 0.158, 0.2068, 0.1617, 0.2028, 0.1657, 0.2068, 0.1617, 0.2107, 0.3399, 0.8345, 0.4107, 0.8342, 0.4105, 0.8379, 0.3398, 0.8383, 0.2079, 0.8342, 0.2786, 0.8342, 0.2788, 0.8384, 0.208, 0.8384, 0.8783, 0.4893, 0.8844, 0.4881, 0.8853, 0.4924, 0.8822, 0.493, 0.8844, 0.4881, 0.8896, 0.4847, 0.8926, 0.4876, 0.8853, 0.4924, 0.8896, 0.4847, 0.8931, 0.4796, 0.8972, 0.4807, 0.8926, 0.4876, 0.8931, 0.4796, 0.8943, 0.4735, 0.898, 0.477, 0.8972, 0.4807, 0.8943, 0.3227, 0.8931, 0.3166, 0.8972, 0.3154, 0.898, 0.3192, 0.8931, 0.3166, 0.8896, 0.3114, 0.8926, 0.3085, 0.8972, 0.3154, 0.8896, 0.3114, 0.8844, 0.3079, 0.8853, 0.3036, 0.8926, 0.3085, 0.8844, 0.3079, 0.8783, 0.3066, 0.8822, 0.3029, 0.8853, 0.3036, 0.6126, 0.8216, 0.6126, 0.9724, 0.6088, 0.9759, 0.6088, 0.818, 0.3398, 0.8383, 0.3211, 0.8383, 0.3176, 0.8346, 0.3399, 0.8345, 0.2786, 0.8342, 0.301, 0.8342, 0.2975, 0.8384, 0.2788, 0.8384, 0.3398, 0.8383, 0.4105, 0.8379, 0.4106, 0.902, 0.3399, 0.9023, 0.5159, 0.5829, 0.4813, 0.5829, 0.503, 0.5339, 0.5376, 0.5339, 0.5867, 0.5829, 0.5159, 0.5829, 0.5376, 0.5339, 0.6083, 0.5339, 0.6968, 0.2865, 0.7675, 0.2863, 0.7675, 0.3008, 0.6968, 0.301, 0.6621, 0.2866, 0.6968, 0.2865, 0.6968, 0.301, 0.6621, 0.3011, 0.1617, 0.4932, 0.3444, 0.4932, 0.3444, 0.5078, 0.1617, 0.5078, 0.7915, 0.8104, 0.6088, 0.8104, 0.6088, 0.7958, 0.7915, 0.7958, 0.1617, 0.5573, 0.3444, 0.5573, 0.3444, 0.716, 0.1617, 0.716, 0.6601, 0.5083, 0.6837, 0.5317, 0.6837, 0.5378, 0.6259, 0.538, 0.6259, 0.5084, 0.6968, 0.301, 0.7675, 0.3008, 0.7891, 0.3497, 0.7183, 0.3499, 0.6621, 0.3011, 0.6968, 0.301, 0.7183, 0.3499, 0.6837, 0.35, 0.1617, 0.5078, 0.3444, 0.5078, 0.3444, 0.5573, 0.1617, 0.5573, 0.7915, 0.7958, 0.6088, 0.7958, 0.6088, 0.746, 0.7915, 0.746, 0.1617, 0.716, 0.3444, 0.716, 0.3444, 0.7456, 0.3386, 0.7756, 0.3218, 0.8041, 0.2967, 0.8257, 0.2672, 0.8342, 0.239, 0.8342, 0.2094, 0.8257, 0.1844, 0.8041, 0.1676, 0.7756, 0.1617, 0.7456, 0.6837, 0.35, 0.7183, 0.3499, 0.7183, 0.5081, 0.7072, 0.5082, 0.6837, 0.4847, 0.538, 0.3754, 0.5269, 0.3754, 0.5034, 0.3518, 0.5034, 0.3458, 0.5381, 0.3458, 0.6083, 0.5339, 0.5376, 0.5339, 0.538, 0.3754, 0.6087, 0.3754, 0.7915, 0.746, 0.6088, 0.746, 0.6088, 0.6109, 0.7915, 0.6109, 0.7183, 0.3499, 0.7891, 0.3497, 0.7891, 0.5079, 0.7183, 0.5081, 0.7183, 0.5081, 0.7891, 0.5079, 0.7891, 0.5375, 0.7183, 0.5377, 0.5034, 0.3458, 0.5034, 0.3518, 0.4798, 0.3754, 0.4456, 0.3754, 0.4457, 0.3458, 0.8606, 0.1095, 0.8608, 0.1801, 0.8326, 0.18, 0.8324, 0.1093, 0.6087, 0.3754, 0.538, 0.3754, 0.5381, 0.3458, 0.6088, 0.3458, 0.8605, 0.07485, 0.8606, 0.1095, 0.8324, 0.1093, 0.8323, 0.07471, 0.7183, 0.5377, 0.7891, 0.5375, 0.7888, 0.5669, 0.718, 0.5671, 0.718, 0.5671, 0.7888, 0.5669, 0.7881, 0.594, 0.7173, 0.5942, 0.9152, 0.1079, 0.9154, 0.1786, 0.8903, 0.1798, 0.8901, 0.1091, 0.8901, 0.1091, 0.8903, 0.1798, 0.8608, 0.1801, 0.8606, 0.1095, 0.5381, 0.3458, 0.5034, 0.3458, 0.5032, 0.3156, 0.5379, 0.3156, 0.5379, 0.3156, 0.5032, 0.3156, 0.5026, 0.2863, 0.5372, 0.2863, 0.7778, 0.1072, 0.7777, 0.07263, 0.8027, 0.07406, 0.8028, 0.1087, 0.8028, 0.1087, 0.8027, 0.07406, 0.8323, 0.07471, 0.8324, 0.1093, 0.6837, 0.5378, 0.7183, 0.5377, 0.718, 0.5671, 0.6834, 0.5672, 0.6834, 0.5672, 0.718, 0.5671, 0.7173, 0.5942, 0.6827, 0.5943, 0.9151, 0.07329, 0.9152, 0.1079, 0.8901, 0.1091, 0.89, 0.07448, 0.89, 0.07448, 0.8901, 0.1091, 0.8606, 0.1095, 0.8605, 0.07485, 0.6088, 0.3458, 0.5381, 0.3458, 0.5379, 0.3156, 0.6086, 0.3156, 0.6086, 0.3156, 0.5379, 0.3156, 0.5372, 0.2863, 0.6079, 0.2863, 0.7779, 0.1779, 0.7778, 0.1072, 0.8028, 0.1087, 0.803, 0.1793, 0.803, 0.1793, 0.8028, 0.1087, 0.8324, 0.1093, 0.8326, 0.18, 0.6837, 0.5317, 0.7072, 0.5082, 0.7183, 0.5081, 0.7183, 0.5377, 0.6837, 0.5378, 0.09408, 0.8462, 0.09408, 0.988, 0.08691, 0.988, 0.06232, 0.9831, 0.03978, 0.9699, 0.0233, 0.9508, 0.01686, 0.9283, 0.01686, 0.9059, 0.0233, 0.8834, 0.03978, 0.8643, 0.06232, 0.851, 0.08691, 0.8462, 0.8605, 0.07485, 0.8323, 0.07471, 0.8326, 0.01703, 0.8608, 0.01717, 0.89, 0.07448, 0.8605, 0.07485, 0.8608, 0.01717, 0.8903, 0.0168, 0.8323, 0.07471, 0.8027, 0.07406, 0.803, 0.01638, 0.8326, 0.01703, 0.5032, 0.3156, 0.5034, 0.3458, 0.4457, 0.3458, 0.4455, 0.3155, 0.8027, 0.07406, 0.7777, 0.07263, 0.7779, 0.01495, 0.803, 0.01638, 0.5026, 0.2863, 0.5032, 0.3156, 0.4455, 0.3155, 0.4448, 0.2863, 0.6837, 0.5378, 0.6834, 0.5672, 0.6257, 0.5674, 0.6259, 0.538, 0.9151, 0.07329, 0.89, 0.07448, 0.8903, 0.0168, 0.9154, 0.01561, 0.6834, 0.5672, 0.6827, 0.5943, 0.6249, 0.5945, 0.6257, 0.5674, 0.9312, 0.2863, 0.9312, 0.469, 0.9248, 0.468, 0.9248, 0.2873, 0.9248, 0.2873, 0.9248, 0.468, 0.919, 0.4651, 0.919, 0.2902, 0.919, 0.2902, 0.919, 0.4651, 0.9143, 0.4606, 0.9143, 0.2947, 0.106, 0.8342, 0.106, 1.0, 0.1004, 0.9943, 0.1004, 0.8399, 0.1004, 0.8399, 0.1004, 0.9943, 0.09408, 0.988, 0.09408, 0.8462, 0.08691, 0.8462, 0.06232, 0.851, 0.06001, 0.845, 0.08625, 0.8399, 0.08625, 0.8399, 0.06001, 0.845, 0.05785, 0.8396, 0.08559, 0.8342, 0.4288, 0.3462, 0.4286, 0.3182, 0.4333, 0.3168, 0.4335, 0.346, 0.4335, 0.346, 0.4333, 0.3168, 0.4391, 0.3159, 0.4393, 0.3458, 0.4393, 0.3458, 0.4391, 0.3159, 0.4455, 0.3155, 0.4457, 0.3458, 0.06232, 0.851, 0.03978, 0.8643, 0.03564, 0.8594, 0.06001, 0.845, 0.06001, 0.845, 0.03564, 0.8594, 0.03183, 0.8549, 0.05785, 0.8396, 0.05785, 0.8396, 0.03183, 0.8549, 0.02872, 0.8514, 0.05605, 0.8353, 0.4333, 0.3168, 0.4327, 0.2887, 0.4385, 0.2869, 0.4391, 0.3159, 0.4391, 0.3159, 0.4385, 0.2869, 0.4448, 0.2863, 0.4455, 0.3155, 0.03978, 0.8643, 0.0233, 0.8834, 0.01757, 0.8803, 0.03564, 0.8594, 0.03564, 0.8594, 0.01757, 0.8803, 0.01233, 0.8775, 0.03183, 0.8549, 0.03183, 0.8549, 0.01233, 0.8775, 0.008087, 0.8753, 0.02872, 0.8514, 0.781, 0.002802, 0.805, 0.004166, 0.8035, 0.01001, 0.7788, 0.008601, 0.7788, 0.008601, 0.8035, 0.01001, 0.803, 0.01638, 0.7779, 0.01495, 0.0233, 0.8834, 0.01686, 0.9059, 0.01051, 0.905, 0.01757, 0.8803, 0.01757, 0.8803, 0.01051, 0.905, 0.004696, 0.9042, 0.01233, 0.8775, 0.01233, 0.8775, 0.004696, 0.9042, 0.0, 0.9035, 0.008087, 0.8753, 0.805, 0.004166, 0.8332, 0.00479, 0.8327, 0.01066, 0.8035, 0.01001, 0.8035, 0.01001, 0.8327, 0.01066, 0.8326, 0.01703, 0.803, 0.01638, 0.06232, 0.9831, 0.08691, 0.988, 0.08625, 0.9943, 0.06001, 0.9891, 0.06001, 0.9891, 0.08625, 0.9943, 0.08559, 1.0, 0.05785, 0.9946, 0.6088, 0.5638, 0.609, 0.5366, 0.6137, 0.5373, 0.6135, 0.5658, 0.6135, 0.5658, 0.6137, 0.5373, 0.6196, 0.5378, 0.6193, 0.567, 0.6193, 0.567, 0.6196, 0.5378, 0.6259, 0.538, 0.6257, 0.5674, 0.03978, 0.9699, 0.06232, 0.9831, 0.06001, 0.9891, 0.03564, 0.9748, 0.03564, 0.9748, 0.06001, 0.9891, 0.05785, 0.9946, 0.03183, 0.9792, 0.03183, 0.9792, 0.05785, 0.9946, 0.05605, 0.9988, 0.02872, 0.9828, 0.6128, 0.5918, 0.6135, 0.5658, 0.6193, 0.567, 0.6186, 0.5938, 0.6186, 0.5938, 0.6193, 0.567, 0.6257, 0.5674, 0.6249, 0.5945, 0.0233, 0.9508, 0.03978, 0.9699, 0.03564, 0.9748, 0.01757, 0.9539, 0.01757, 0.9539, 0.03564, 0.9748, 0.03183, 0.9792, 0.01233, 0.9566, 0.01233, 0.9566, 0.03183, 0.9792, 0.02872, 0.9828, 0.008087, 0.9588, 0.8885, 0.004568, 0.9124, 0.003436, 0.9146, 0.009256, 0.8899, 0.01043, 0.8899, 0.01043, 0.9146, 0.009256, 0.9154, 0.01561, 0.8903, 0.0168, 0.01686, 0.9283, 0.0233, 0.9508, 0.01757, 0.9539, 0.01051, 0.9292, 0.01051, 0.9292, 0.01757, 0.9539, 0.01233, 0.9566, 0.004696, 0.93, 0.004696, 0.93, 0.01233, 0.9566, 0.008087, 0.9588, 0.0, 0.9306, 0.8603, 0.004921, 0.8885, 0.004568, 0.8899, 0.01043, 0.8606, 0.01079, 0.8606, 0.01079, 0.8899, 0.01043, 0.8903, 0.0168, 0.8608, 0.01717, 0.4457, 0.3458, 0.4456, 0.3754, 0.4393, 0.3743, 0.4393, 0.3458, 0.4393, 0.3458, 0.4393, 0.3743, 0.4334, 0.3713, 0.4335, 0.346, 0.4335, 0.346, 0.4334, 0.3713, 0.4287, 0.3665, 0.4288, 0.3462, 0.08559, 0.8342, 0.106, 0.8342, 0.1004, 0.8399, 0.08625, 0.8399, 0.08625, 0.8399, 0.1004, 0.8399, 0.09408, 0.8462, 0.08691, 0.8462, 0.6259, 0.5084, 0.6259, 0.538, 0.6196, 0.5378, 0.6196, 0.5094, 0.6196, 0.5094, 0.6196, 0.5378, 0.6137, 0.5373, 0.6137, 0.5121, 0.6137, 0.5121, 0.6137, 0.5373, 0.609, 0.5366, 0.609, 0.5162, 0.106, 1.0, 0.08559, 1.0, 0.08625, 0.9943, 0.1004, 0.9943, 0.1004, 0.9943, 0.08625, 0.9943, 0.08691, 0.988, 0.09408, 0.988, 0.8608, 0.01717, 0.8326, 0.01703, 0.8327, 0.01066, 0.8606, 0.01079, 0.8606, 0.01079, 0.8327, 0.01066, 0.8332, 0.00479, 0.8603, 0.004921, 0.8603, 0.004921, 0.8332, 0.00479, 0.8338, 0.0, 0.8597, 0.0001249, 0.004696, 0.93, 0.004696, 0.9042, 0.01051, 0.905, 0.01051, 0.9292, 0.01051, 0.9292, 0.01051, 0.905, 0.01686, 0.9059, 0.01686, 0.9283, 0.5376, 0.5339, 0.503, 0.5339, 0.5033, 0.399, 0.5269, 0.3754, 0.538, 0.3754, 0.5033, 0.399, 0.5015, 0.3899, 0.4964, 0.3823, 0.4888, 0.3772, 0.4798, 0.3754, 0.5034, 0.3518, 0.5269, 0.3754, 0.6601, 0.5083, 0.6691, 0.5065, 0.6768, 0.5014, 0.6819, 0.4937, 0.6837, 0.4847, 0.7072, 0.5082, 0.6837, 0.5317, 0.7915, 0.6109, 0.6088, 0.6109, 0.6088, 0.602, 0.7915, 0.602, 0.7915, 0.602, 0.6088, 0.602, 0.6088, 0.5945, 0.7915, 0.5945, 0.9823, 0.2863, 0.9823, 0.469, 0.9745, 0.469, 0.9745, 0.2863, 0.9745, 0.2863, 0.9745, 0.469, 0.9654, 0.469, 0.9654, 0.2863, 0.9654, 0.2863, 0.9654, 0.469, 0.9312, 0.469, 0.9312, 0.2863, 0.5566, 0.6002, 0.5566, 0.6574, 0.5258, 0.6575, 0.5258, 0.6003, 0.5566, 0.6574, 0.5566, 0.7147, 0.5258, 0.7147, 0.5258, 0.6575, 0.5566, 0.7147, 0.5566, 0.7719, 0.5258, 0.772, 0.5258, 0.7147, 0.5566, 0.7719, 0.5566, 0.8291, 0.5258, 0.8292, 0.5258, 0.772, 0.6524, 0.2861, 0.6524, 0.229, 0.7232, 0.2287, 0.7232, 0.2859, 0.6524, 0.229, 0.6524, 0.1718, 0.7232, 0.1716, 0.7232, 0.2287, 0.9739, 0.7366, 0.9166, 0.7366, 0.9166, 0.5945, 0.9739, 0.5945, 0.6524, 0.1147, 0.6524, 0.05756, 0.7232, 0.05732, 0.7232, 0.1145, 0.4492, 0.2863, 0.4492, 0.229, 0.6319, 0.229, 0.6319, 0.2863, 0.4492, 0.229, 0.4492, 0.1718, 0.6319, 0.1718, 0.6319, 0.229, 0.4492, 0.1718, 0.4492, 0.1145, 0.6319, 0.1145, 0.6319, 0.1718, 0.4492, 0.1145, 0.4492, 0.05726, 0.6319, 0.05726, 0.6319, 0.1145, 0.6524, 0.2863, 0.6319, 0.2863, 0.6319, 0.229, 0.6524, 0.229, 0.6524, 0.229, 0.6319, 0.229, 0.6319, 0.1718, 0.6524, 0.1718, 0.6524, 0.1718, 0.6319, 0.1718, 0.6319, 0.1145, 0.6524, 0.1145, 0.6524, 0.1145, 0.6319, 0.1145, 0.6319, 0.05726, 0.6524, 0.05726, 0.7232, 0.2859, 0.7232, 0.2287, 0.7578, 0.2286, 0.7578, 0.2857, 0.7232, 0.2287, 0.7232, 0.1716, 0.7578, 0.1715, 0.7578, 0.2286, 0.7232, 0.1716, 0.7232, 0.1145, 0.7578, 0.1143, 0.7578, 0.1715, 0.7232, 0.1145, 0.7232, 0.05732, 0.7578, 0.0572, 0.7578, 0.1143, 0.5258, 0.6003, 0.5258, 0.6575, 0.5107, 0.6575, 0.5107, 0.6003, 0.5258, 0.6575, 0.5258, 0.7147, 0.5107, 0.7148, 0.5107, 0.6575, 0.5258, 0.7147, 0.5258, 0.772, 0.5107, 0.772, 0.5107, 0.7148, 0.5258, 0.772, 0.5258, 0.8292, 0.5107, 0.8292, 0.5107, 0.772, 0.4492, 0.2863, 0.4286, 0.2863, 0.4286, 0.229, 0.4492, 0.229, 0.4492, 0.229, 0.4286, 0.229, 0.4286, 0.1718, 0.4492, 0.1718, 0.4492, 0.1718, 0.4286, 0.1718, 0.4286, 0.1145, 0.4492, 0.1145, 0.4492, 0.1145, 0.4286, 0.1145, 0.4286, 0.05726, 0.4492, 0.05726, 0.4286, 0.4932, 0.3641, 0.4932, 0.3641, 0.4359, 0.4286, 0.4359, 0.4286, 0.4359, 0.3641, 0.4359, 0.3641, 0.3786, 0.4286, 0.3786, 0.4286, 0.3786, 0.3641, 0.3786, 0.3641, 0.3214, 0.4286, 0.3214, 0.4286, 0.3214, 0.3641, 0.3214, 0.3641, 0.2641, 0.4286, 0.2641, 0.5107, 0.6003, 0.5107, 0.6575, 0.494, 0.6576, 0.494, 0.6003, 0.5107, 0.6575, 0.5107, 0.7148, 0.494, 0.7148, 0.494, 0.6576, 0.5107, 0.7148, 0.5107, 0.772, 0.494, 0.772, 0.494, 0.7148, 0.5107, 0.772, 0.5107, 0.8292, 0.494, 0.8293, 0.494, 0.772, 0.5566, 0.7211, 0.5566, 0.675, 0.5611, 0.6753, 0.5611, 0.7214, 0.5627, 0.5975, 0.5627, 0.675, 0.5566, 0.675, 0.5566, 0.5975, 0.5655, 0.7211, 0.5655, 0.675, 0.57, 0.6753, 0.57, 0.7214, 0.5747, 0.675, 0.5747, 0.5975, 0.5808, 0.5975, 0.5808, 0.675, 0.7578, 0.2857, 0.7578, 0.2286, 0.7777, 0.2285, 0.7777, 0.2857, 0.7578, 0.2286, 0.7578, 0.1715, 0.7777, 0.1714, 0.7777, 0.2285, 0.7578, 0.1715, 0.7578, 0.1143, 0.7777, 0.1143, 0.7777, 0.1714, 0.7578, 0.1143, 0.7578, 0.0572, 0.7777, 0.05713, 0.7777, 0.1143, 0.494, 0.8293, 0.494, 0.8865, 0.4899, 0.8808, 0.4899, 0.8346, 0.494, 0.8865, 0.4286, 0.8837, 0.4327, 0.8783, 0.4899, 0.8808, 0.4286, 0.8837, 0.4286, 0.8264, 0.4327, 0.8321, 0.4327, 0.8783, 0.4286, 0.8264, 0.494, 0.8293, 0.4899, 0.8346, 0.4327, 0.8321, 0.494, 0.6003, 0.494, 0.6576, 0.4899, 0.6518, 0.4899, 0.6057, 0.494, 0.6576, 0.4286, 0.6547, 0.4327, 0.6494, 0.4899, 0.6518, 0.4286, 0.6547, 0.4286, 0.5975, 0.4327, 0.6032, 0.4327, 0.6494, 0.4286, 0.5975, 0.494, 0.6003, 0.4899, 0.6057, 0.4327, 0.6032, 0.494, 0.6576, 0.494, 0.7148, 0.4899, 0.7091, 0.4899, 0.6629, 0.494, 0.7148, 0.4286, 0.712, 0.4327, 0.7066, 0.4899, 0.7091, 0.4286, 0.712, 0.4286, 0.6547, 0.4327, 0.6604, 0.4327, 0.7066, 0.4286, 0.6547, 0.494, 0.6576, 0.4899, 0.6629, 0.4327, 0.6604, 0.494, 0.7148, 0.494, 0.772, 0.4899, 0.7663, 0.4899, 0.7202, 0.494, 0.772, 0.4286, 0.7692, 0.4327, 0.7638, 0.4899, 0.7663, 0.4286, 0.7692, 0.4286, 0.712, 0.4327, 0.7177, 0.4327, 0.7638, 0.4286, 0.712, 0.494, 0.7148, 0.4899, 0.7202, 0.4327, 0.7177, 0.494, 0.772, 0.494, 0.8293, 0.4899, 0.8236, 0.4899, 0.7774, 0.494, 0.8293, 0.4286, 0.8264, 0.4327, 0.8211, 0.4899, 0.8236, 0.4286, 0.8264, 0.4286, 0.7692, 0.4327, 0.7749, 0.4327, 0.8211, 0.4286, 0.7692, 0.494, 0.772, 0.4899, 0.7774, 0.4327, 0.7749, 0.5747, 0.7213, 0.5747, 0.6751, 0.579, 0.675, 0.579, 0.7212, 0.57, 0.7213, 0.57, 0.6751, 0.5742, 0.675, 0.5742, 0.7212, 0.5989, 0.5975, 0.5989, 0.675, 0.5928, 0.675, 0.5928, 0.5975, 0.579, 0.7213, 0.579, 0.6751, 0.5833, 0.675, 0.5833, 0.7212, 0.5928, 0.7525, 0.5928, 0.675, 0.5989, 0.675, 0.5989, 0.7525, 0.57, 0.7676, 0.57, 0.7214, 0.5742, 0.7213, 0.5742, 0.7675, 0.5627, 0.675, 0.5627, 0.5975, 0.5687, 0.5975, 0.5687, 0.675, 0.5928, 0.675, 0.5928, 0.7525, 0.5868, 0.7525, 0.5868, 0.675, 0.5742, 0.7676, 0.5742, 0.7214, 0.5785, 0.7213, 0.5785, 0.7675, 0.5747, 0.5975, 0.5747, 0.675, 0.5687, 0.675, 0.5687, 0.5975, 0.5868, 0.675, 0.5868, 0.5975, 0.5928, 0.5975, 0.5928, 0.675, 0.6033, 0.7211, 0.6033, 0.675, 0.6078, 0.6753, 0.6078, 0.7214, 0.5868, 0.5975, 0.5868, 0.675, 0.5808, 0.675, 0.5808, 0.5975, 0.5989, 0.675, 0.5989, 0.5975, 0.6049, 0.5975, 0.6049, 0.675, 0.5611, 0.7211, 0.5611, 0.675, 0.5655, 0.6753, 0.5655, 0.7214, 0.8484, 0.1801, 0.9055, 0.1803, 0.9055, 0.2511, 0.8484, 0.2509, 0.9861, 0.1421, 0.9154, 0.1421, 0.9154, 0.0, 0.9861, 0.0, 0.1421, 0.3214, 0.1421, 0.3786, 0.0, 0.3786, 0.0, 0.3214, 0.9861, 0.2842, 0.9154, 0.2842, 0.9154, 0.1421, 0.9861, 0.1421])
me_cube.materials.append(mat_material)
me_cube.use_remesh_preserve_volume = False
me_cube.use_remesh_preserve_attributes = False
me_cube.use_mirror_vertex_groups = False
me_cube.update()

# ---- objects
ob_cube = bpy.data.objects.new('Cube', me_cube)

# ---- transforms, parenting, visibility, modifiers, constraints
ob_cube.location = (0.0, 0.0, 0.0)
ob_cube.lock_rotations_4d = False
ob_cube.empty_display_type = 'ARROWS'
ob_cube.lineart.crease_threshold = 0.0
_m = ob_cube.modifiers.new('Solidify', 'SOLIDIFY')
_m.thickness = 0.3
_m.use_even_offset = True
_m = ob_cube.modifiers.new('Auto Smooth', 'NODES')
_m.node_group = ng_auto_smooth
_gi = [s.identifier for s in ng_auto_smooth.interface.items_tree if s.item_type == 'SOCKET' and s.in_out == 'INPUT']
_m[_gi[1]] = 0.6981  # Angle

# ---- collection membership
col_collection.objects.link(ob_cube)

# ---- scene / render settings (as saved in the file)
scene.frame_start = 1; scene.frame_end = 250; scene.frame_set(1)
scene.render.engine = 'BLENDER_EEVEE_NEXT'
scene.cycles.use_denoising = False
scene.cycles.samples = 128
scene.cycles.sampling_pattern = 'TABULATED_SOBOL'
scene.cycles.use_adaptive_sampling = False
scene.cycles.use_light_tree = False
scene.view_settings.view_transform = 'Filmic'
bpy.context.view_layer.update()

# ---- added for rendering (the .blend has no active camera and no usable light): camera, sun
cam_auto = bpy.data.cameras.new('AutoCamera')
cam_auto.lens = 50.0
cam_auto.sensor_width = 36.0
cam_auto.clip_end = 1747.63
ob_auto_camera = bpy.data.objects.new('AutoCamera', cam_auto)
scene.collection.objects.link(ob_auto_camera)
ob_auto_camera.location = (92.1116, -127.429, 87.5093)
ob_auto_camera.rotation_euler = (1.09748, -7.21219e-08, 0.694738)
scene.camera = ob_auto_camera
light_auto_sun = bpy.data.lights.new('AutoSun', 'SUN')
light_auto_sun.energy = 3.0
light_auto_sun.angle = 0.0523599
ob_auto_sun = bpy.data.objects.new('AutoSun', light_auto_sun)
scene.collection.objects.link(ob_auto_sun)
ob_auto_sun.rotation_euler = (0.872665, 0.174533, 0.523599)
bpy.context.view_layer.update()
